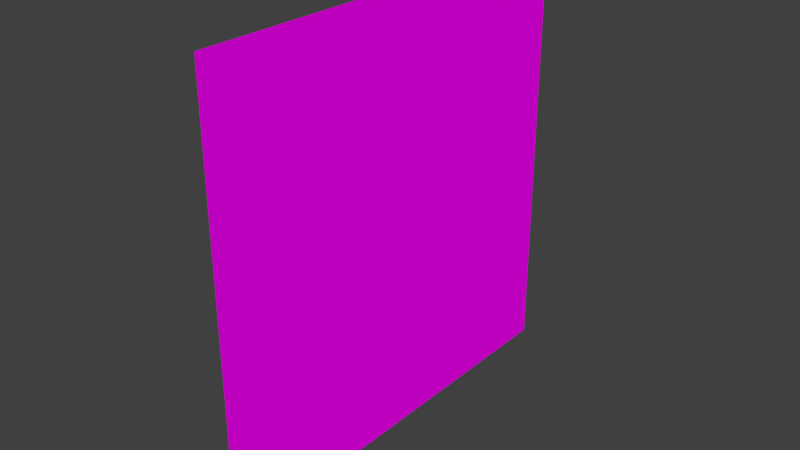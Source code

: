 # Source: hr-ocean_background.blend  (saved by Blender 2.76.0; exported with 4.5.12 LTS)
import bpy
from mathutils import Matrix  # noqa: F401  (used for matrix-valued properties, if any)

bpy.ops.wm.read_factory_settings(use_empty=True)
scene = bpy.context.scene
scene.name = 'Scene'

# ---- collections
col_collection_1 = bpy.data.collections.new('Collection 1'); scene.collection.children.link(col_collection_1)

# ---- images (referenced by path relative to the original .blend; pixels are not part of the script)
import os
ASSET_DIR = os.environ.get("B2B_ASSET_DIR", "")  # directory of the original .blend (textures are referenced by path, not embedded)
HERE = os.path.dirname(os.path.abspath(__file__))  # packed textures are extracted next to this script under _unpacked/

def load_image(name, relpath, width, height, colorspace="sRGB"):
    """Load a texture the original file referenced (path relative to the .blend, or extracted next to this script)."""
    p = next((c for c in (os.path.join(HERE, relpath), os.path.join(ASSET_DIR, relpath)) if relpath and os.path.exists(c)), "")
    if p:
        img = bpy.data.images.load(p, check_existing=True)
        img.name = name
    else:  # same state as the original file: an image datablock whose file is absent (Cycles renders it pink)
        img = bpy.data.images.new(name, width, height)
        img.source = "FILE"
        img.filepath = "//" + (relpath or name)
    img.colorspace_settings.name = colorspace
    return img
img_07_blue_gradient_png = load_image('07_blue_gradient.png', '07_blue_gradient.png', 1024, 1024, 'sRGB')

# ---- materials (node trees are filled in below, after node groups)
mat_material_001 = bpy.data.materials.new('Material.001')
mat_material_001.alpha_threshold = 0.0
mat_material_001.roughness = 0.5

# ---- material node trees
mat_material_001.use_nodes = True; mat_material_001.node_tree.nodes.clear()
_N = mat_material_001.node_tree.nodes; _L = mat_material_001.node_tree.links
n0 = _N.new('ShaderNodeOutputMaterial'); n0.name = 'Material Output'; n0.location = (300, 300)
n1 = _N.new('ShaderNodeBsdfDiffuse'); n1.name = 'Diffuse BSDF'; n1.location = (10, 300)
n2 = _N.new('ShaderNodeTexImage'); n2.name = 'Image Texture'; n2.location = (-180, 300)
n2.width = 140
n2.image = img_07_blue_gradient_png
_L.new(n1.outputs[0], n0.inputs[0])
_L.new(n2.outputs[0], n1.inputs[0])
n0.is_active_output = True

# ---- world
world_world = bpy.data.worlds.new('World'); scene.world = world_world
world_world.color = (0.05088, 0.05088, 0.05088)
world_world.use_sun_shadow = False
world_world.sun_shadow_jitter_overblur = 0.0
world_world.cycles.sampling_method = 'MANUAL'
world_world.cycles.sample_map_resolution = 256

# ---- meshes
me_plane = bpy.data.meshes.new('Plane')
me_plane.from_pydata([(-1.0, -1.0, 0.0), (1.0, -1.0, 0.0), (-1.0, 1.0, 0.0), (1.0, 1.0, 0.0)], [], [(0, 1, 3, 2)])
_uv = me_plane.uv_layers.new(name='UVMap')
_uv.uv.foreach_set('vector', [0.3718, 7.499e-05, 0.9342, 7.499e-05, 0.9342, 0.9999, 0.3718, 0.9999])
me_plane.materials.append(mat_material_001)
me_plane.use_remesh_preserve_volume = False
me_plane.use_remesh_preserve_attributes = False
me_plane.use_mirror_vertex_groups = False
me_plane.update()

# ---- objects
ob_plane = bpy.data.objects.new('Plane', me_plane)

# ---- transforms, parenting, visibility, modifiers, constraints
ob_plane.location = (0.0, 0.0, 0.0)
ob_plane.rotation_euler = (0.0, 1.571, 0.0)
ob_plane.scale = (5.238, 5.238, 5.238)
ob_plane.lineart.crease_threshold = 0.0

# ---- collection membership
col_collection_1.objects.link(ob_plane)

# ---- scene / render settings (as saved in the file)
scene.frame_start = 1; scene.frame_end = 250; scene.frame_set(1)
scene.render.engine = 'CYCLES'
scene.render.resolution_percentage = 50
scene.render.dither_intensity = 0.0
scene.cycles.use_denoising = False
scene.cycles.samples = 10
scene.cycles.sampling_pattern = 'TABULATED_SOBOL'
scene.cycles.light_sampling_threshold = 0.0
scene.cycles.use_adaptive_sampling = False
scene.cycles.use_light_tree = False
scene.cycles.blur_glossy = 0.0
scene.cycles.pixel_filter_type = 'GAUSSIAN'
scene.cycles.sample_clamp_indirect = 0.0
scene.view_settings.view_transform = 'Standard'
bpy.context.view_layer.update()

# ---- added for rendering (the .blend has no active camera and no usable light): camera, sun
cam_auto = bpy.data.cameras.new('AutoCamera')
cam_auto.lens = 50.0
cam_auto.sensor_width = 36.0
cam_auto.clip_end = 1000.0
ob_auto_camera = bpy.data.objects.new('AutoCamera', cam_auto)
scene.collection.objects.link(ob_auto_camera)
ob_auto_camera.location = (13.7087, -16.4505, 10.967)
ob_auto_camera.rotation_euler = (1.09748, -7.21219e-08, 0.694738)
scene.camera = ob_auto_camera
light_auto_sun = bpy.data.lights.new('AutoSun', 'SUN')
light_auto_sun.energy = 3.0
light_auto_sun.angle = 0.0523599
ob_auto_sun = bpy.data.objects.new('AutoSun', light_auto_sun)
scene.collection.objects.link(ob_auto_sun)
ob_auto_sun.rotation_euler = (0.872665, 0.174533, 0.523599)
bpy.context.view_layer.update()
